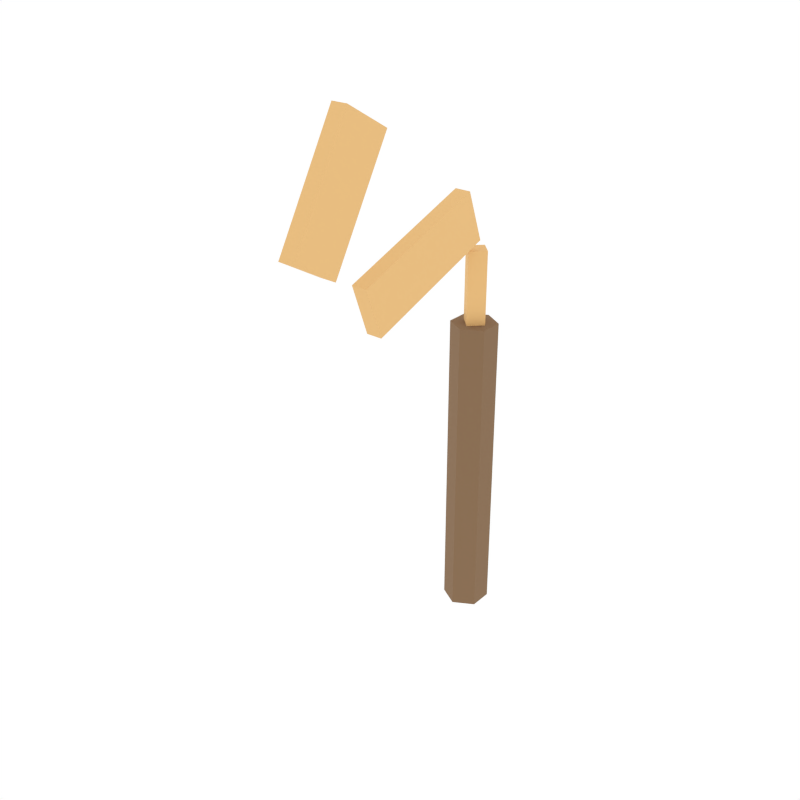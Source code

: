# Source: bronze_sickle.blend  (saved by Blender 5.1.30; exported with 4.5.12 LTS)
import bpy
from mathutils import Matrix  # noqa: F401  (used for matrix-valued properties, if any)

bpy.ops.wm.read_factory_settings(use_empty=True)
scene = bpy.context.scene
scene.name = 'Scene'

# ---- collections
col_collection_1 = bpy.data.collections.new('Collection 1'); scene.collection.children.link(col_collection_1)

# ---- materials (node trees are filled in below, after node groups)
mat_woodhandle = bpy.data.materials.new('WoodHandle')
mat_bronzehead = bpy.data.materials.new('BronzeHead')

# ---- material node trees
mat_woodhandle.use_nodes = True; mat_woodhandle.node_tree.nodes.clear()
_N = mat_woodhandle.node_tree.nodes; _L = mat_woodhandle.node_tree.links
n0 = _N.new('ShaderNodeBsdfPrincipled'); n0.name = 'Principled BSDF'; n0.location = (-200, 100)
n0.inputs[0].default_value = (0.2392, 0.1412, 0.07059, 1.0)
n0.inputs[2].default_value = 0.9
n1 = _N.new('ShaderNodeOutputMaterial'); n1.name = 'Material Output'; n1.location = (200, 100)
_L.new(n0.outputs[0], n1.inputs[0])
n1.is_active_output = True
mat_bronzehead.use_nodes = True; mat_bronzehead.node_tree.nodes.clear()
_N = mat_bronzehead.node_tree.nodes; _L = mat_bronzehead.node_tree.links
n0 = _N.new('ShaderNodeBsdfPrincipled'); n0.name = 'Principled BSDF'; n0.location = (-200, 100)
n0.inputs[0].default_value = (0.8039, 0.498, 0.1961, 1.0)
n0.inputs[2].default_value = 0.9
n1 = _N.new('ShaderNodeOutputMaterial'); n1.name = 'Material Output'; n1.location = (200, 100)
_L.new(n0.outputs[0], n1.inputs[0])
n1.is_active_output = True

# ---- world
world_world = bpy.data.worlds.new('World'); scene.world = world_world
world_world.use_nodes = True; world_world.node_tree.nodes.clear()
_N = world_world.node_tree.nodes; _L = world_world.node_tree.links
n0 = _N.new('ShaderNodeOutputWorld'); n0.name = 'World Output'; n0.location = (280, 0)
n1 = _N.new('ShaderNodeBackground'); n1.name = 'Background'; n1.location = (0, 0)
n1.inputs[0].default_value = (1.0, 1.0, 1.0, 1.0)
n2 = _N.new('NodeFrame'); n2.name = 'Frame'; n2.location = (0, 0)
n2.label = 'Versioning: Use Nodes was removed'
n2.width = 150
n0.parent = n2
n1.parent = n2
_L.new(n1.outputs[0], n0.inputs[0])
n0.is_active_output = True
world_world.color = (1.0, 1.0, 1.0)
world_world.use_sun_shadow = False
world_world.sun_shadow_jitter_overblur = 0.0
world_world.cycles.sampling_method = 'NONE'
world_world.cycles.sample_map_resolution = 256

# ---- meshes
me_cylinder_040 = bpy.data.meshes.new('Cylinder.040')
me_cylinder_040.from_pydata([(0.0, 0.022, -0.15), (0.0, 0.022, 0.15), (0.01905, 0.011, -0.15), (0.01905, 0.011, 0.15), (0.01905, -0.011, -0.15), (0.01905, -0.011, 0.15), (0.0, -0.022, -0.15), (0.0, -0.022, 0.15), (-0.01905, -0.011, -0.15), (-0.01905, -0.011, 0.15), (-0.01905, 0.011, -0.15), (-0.01905, 0.011, 0.15)], [], [(0, 1, 3, 2), (2, 3, 5, 4), (4, 5, 7, 6), (6, 7, 9, 8), (3, 1, 11, 9, 7, 5), (8, 9, 11, 10), (10, 11, 1, 0), (0, 2, 4, 6, 8, 10)])
_uv = me_cylinder_040.uv_layers.new(name='UVMap')
_uv.uv.foreach_set('vector', [1.0, 0.5, 1.0, 1.0, 0.8333, 1.0, 0.8333, 0.5, 0.8333, 0.5, 0.8333, 1.0, 0.6667, 1.0, 0.6667, 0.5, 0.6667, 0.5, 0.6667, 1.0, 0.5, 1.0, 0.5, 0.5, 0.5, 0.5, 0.5, 1.0, 0.3333, 1.0, 0.3333, 0.5, 0.4578, 0.37, 0.25, 0.49, 0.04215, 0.37, 0.04215, 0.13, 0.25, 0.01, 0.4578, 0.13, 0.3333, 0.5, 0.3333, 1.0, 0.1667, 1.0, 0.1667, 0.5, 0.1667, 0.5, 0.1667, 1.0, -8.941e-08, 1.0, -8.941e-08, 0.5, 0.75, 0.49, 0.9578, 0.37, 0.9578, 0.13, 0.75, 0.01, 0.5422, 0.13, 0.5422, 0.37])
me_cylinder_040.materials.append(mat_woodhandle)
me_cylinder_040.update()
me_cylinder_041 = bpy.data.meshes.new('Cylinder.041')
me_cylinder_041.from_pydata([(0.0, 0.012, -0.05), (0.0, 0.012, 0.05), (0.012, 0.0, -0.05), (0.012, 0.0, 0.05), (0.0, -0.012, -0.05), (0.0, -0.012, 0.05), (-0.012, 0.0, -0.05), (-0.012, 0.0, 0.05)], [], [(0, 1, 3, 2), (2, 3, 5, 4), (3, 1, 7, 5), (4, 5, 7, 6), (6, 7, 1, 0), (0, 2, 4, 6)])
_uv = me_cylinder_041.uv_layers.new(name='UVMap')
_uv.uv.foreach_set('vector', [1.0, 0.5, 1.0, 1.0, 0.75, 1.0, 0.75, 0.5, 0.75, 0.5, 0.75, 1.0, 0.5, 1.0, 0.5, 0.5, 0.49, 0.25, 0.25, 0.49, 0.01, 0.25, 0.25, 0.01, 0.5, 0.5, 0.5, 1.0, 0.25, 1.0, 0.25, 0.5, 0.25, 0.5, 0.25, 1.0, 0.0, 1.0, 0.0, 0.5, 0.75, 0.49, 0.99, 0.25, 0.75, 0.01, 0.51, 0.25])
me_cylinder_041.materials.append(mat_bronzehead)
me_cylinder_041.update()
me_cube_033 = bpy.data.meshes.new('Cube.033')
me_cube_033.from_pydata([(-0.0075, -0.05723, -0.04743), (-0.0075, -0.07433, -0.0004491), (-0.0075, 0.07433, 0.0004491), (-0.0075, 0.05723, 0.04743), (0.0075, -0.05723, -0.04743), (0.0075, -0.07433, -0.0004491), (0.0075, 0.07433, 0.0004491), (0.0075, 0.05723, 0.04743)], [], [(0, 1, 3, 2), (2, 3, 7, 6), (6, 7, 5, 4), (4, 5, 1, 0), (2, 6, 4, 0), (7, 3, 1, 5)])
_uv = me_cube_033.uv_layers.new(name='UVMap')
_uv.uv.foreach_set('vector', [0.375, 0.0, 0.625, 0.0, 0.625, 0.25, 0.375, 0.25, 0.375, 0.25, 0.625, 0.25, 0.625, 0.5, 0.375, 0.5, 0.375, 0.5, 0.625, 0.5, 0.625, 0.75, 0.375, 0.75, 0.375, 0.75, 0.625, 0.75, 0.625, 1.0, 0.375, 1.0, 0.125, 0.5, 0.375, 0.5, 0.375, 0.75, 0.125, 0.75, 0.625, 0.5, 0.875, 0.5, 0.875, 0.75, 0.625, 0.75])
me_cube_033.materials.append(mat_bronzehead)
me_cube_033.update()
me_cube_034 = bpy.data.meshes.new('Cube.034')
me_cube_034.from_pydata([(-0.0075, -0.008349, -0.06446), (-0.0075, -0.05165, -0.03946), (-0.0075, 0.05165, 0.03946), (-0.0075, 0.008349, 0.06446), (0.0075, -0.008349, -0.06446), (0.0075, -0.05165, -0.03946), (0.0075, 0.05165, 0.03946), (0.0075, 0.008349, 0.06446)], [], [(0, 1, 3, 2), (2, 3, 7, 6), (6, 7, 5, 4), (4, 5, 1, 0), (2, 6, 4, 0), (7, 3, 1, 5)])
_uv = me_cube_034.uv_layers.new(name='UVMap')
_uv.uv.foreach_set('vector', [0.375, 0.0, 0.625, 0.0, 0.625, 0.25, 0.375, 0.25, 0.375, 0.25, 0.625, 0.25, 0.625, 0.5, 0.375, 0.5, 0.375, 0.5, 0.625, 0.5, 0.625, 0.75, 0.375, 0.75, 0.375, 0.75, 0.625, 0.75, 0.625, 1.0, 0.375, 1.0, 0.125, 0.5, 0.375, 0.5, 0.375, 0.75, 0.125, 0.75, 0.625, 0.5, 0.875, 0.5, 0.875, 0.75, 0.625, 0.75])
me_cube_034.materials.append(mat_bronzehead)
me_cube_034.update()

# ---- objects
ob_cylinder = bpy.data.objects.new('Cylinder', me_cylinder_040)
ob_cylinder_001 = bpy.data.objects.new('Cylinder.001', me_cylinder_041)
ob_cube = bpy.data.objects.new('Cube', me_cube_033)
ob_cube_001 = bpy.data.objects.new('Cube.001', me_cube_034)

# ---- transforms, parenting, visibility, modifiers, constraints
ob_cylinder.location = (0.0, 0.0, 0.15)
ob_cylinder_001.location = (0.0, 0.0, 0.32)
ob_cube.location = (0.0, -0.08, 0.38)
ob_cube_001.location = (0.0, -0.18, 0.46)

# ---- collection membership
scene.collection.objects.link(ob_cylinder)
scene.collection.objects.link(ob_cylinder_001)
scene.collection.objects.link(ob_cube)
scene.collection.objects.link(ob_cube_001)

# ---- scene / render settings (as saved in the file)
scene.frame_start = 1; scene.frame_end = 250; scene.frame_set(0)
scene.render.engine = 'CYCLES'
scene.render.resolution_x = 1000
scene.render.resolution_y = 1000
scene.render.dither_intensity = 0.0
scene.render.bake_type = 'DISPLACEMENT'
scene.render.bake_bias = 0.0
scene.render.bake_samples = 0
scene.cycles.samples = 200
scene.cycles.sampling_pattern = 'TABULATED_SOBOL'
scene.cycles.light_sampling_threshold = 0.0
scene.cycles.use_adaptive_sampling = False
scene.cycles.use_light_tree = False
scene.cycles.caustics_reflective = False
scene.cycles.caustics_refractive = False
scene.cycles.blur_glossy = 0.0
scene.cycles.max_bounces = 2
scene.cycles.pixel_filter_type = 'GAUSSIAN'
scene.cycles.sample_clamp_indirect = 0.0
scene.view_settings.view_transform = 'Standard'
bpy.context.view_layer.update()

# ---- added for rendering (the .blend has no active camera): camera
cam_auto = bpy.data.cameras.new('AutoCamera')
cam_auto.lens = 50.0
cam_auto.sensor_width = 36.0
cam_auto.clip_end = 1000.0
ob_auto_camera = bpy.data.objects.new('AutoCamera', cam_auto)
scene.collection.objects.link(ob_auto_camera)
ob_auto_camera.location = (0.540168, -0.753027, 0.694366)
ob_auto_camera.rotation_euler = (1.09748, -7.21219e-08, 0.694738)
scene.camera = ob_auto_camera
bpy.context.view_layer.update()
